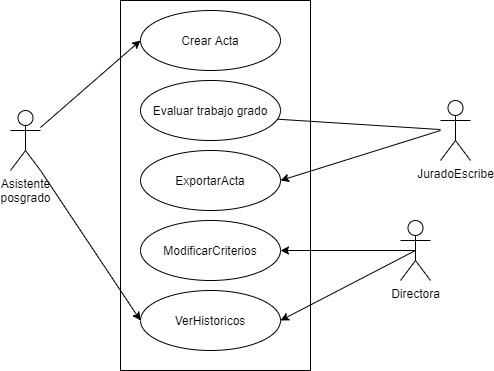

The diagram above was exported from draw.io. Its source (the exported page's mxGraphModel, read from the mxfile embedded in the PNG):
<mxGraphModel dx="826" dy="465" grid="1" gridSize="10" guides="1" tooltips="1" connect="1" arrows="1" fold="1" page="1" pageScale="1" pageWidth="827" pageHeight="1169" math="0" shadow="0">
  <root>
    <mxCell id="0" />
    <mxCell id="1" parent="0" />
    <mxCell id="2" value="" style="verticalLabelPosition=bottom;verticalAlign=top;html=1;shape=mxgraph.basic.rect;fillColor2=none;strokeWidth=1;size=20;indent=5;" vertex="1" parent="1">
      <mxGeometry x="310" y="40" width="190" height="370" as="geometry" />
    </mxCell>
    <mxCell id="3" style="rounded=0;orthogonalLoop=1;jettySize=auto;html=1;entryX=0;entryY=0.5;entryDx=0;entryDy=0;" edge="1" source="4" target="8" parent="1">
      <mxGeometry relative="1" as="geometry" />
    </mxCell>
    <mxCell id="4" value="Asistente&lt;br&gt;posgrado" style="shape=umlActor;verticalLabelPosition=bottom;verticalAlign=top;html=1;" vertex="1" parent="1">
      <mxGeometry x="200" y="150" width="30" height="60" as="geometry" />
    </mxCell>
    <mxCell id="5" value="Directora" style="shape=umlActor;verticalLabelPosition=bottom;verticalAlign=top;html=1;" vertex="1" parent="1">
      <mxGeometry x="590" y="260" width="30" height="60" as="geometry" />
    </mxCell>
    <mxCell id="6" style="edgeStyle=none;rounded=0;orthogonalLoop=1;jettySize=auto;html=1;entryX=0;entryY=0.5;entryDx=0;entryDy=0;" edge="1" source="7" target="9" parent="1">
      <mxGeometry relative="1" as="geometry" />
    </mxCell>
    <mxCell id="7" value="JuradoEscribe" style="shape=umlActor;verticalLabelPosition=bottom;verticalAlign=top;html=1;" vertex="1" parent="1">
      <mxGeometry x="630" y="140" width="30" height="60" as="geometry" />
    </mxCell>
    <mxCell id="8" value="Crear Acta" style="ellipse;whiteSpace=wrap;html=1;" vertex="1" parent="1">
      <mxGeometry x="330" y="50" width="140" height="60" as="geometry" />
    </mxCell>
    <mxCell id="9" value="Evaluar trabajo grado" style="ellipse;whiteSpace=wrap;html=1;" vertex="1" parent="1">
      <mxGeometry x="330" y="120" width="140" height="60" as="geometry" />
    </mxCell>
    <mxCell id="10" value="ExportarActa" style="ellipse;whiteSpace=wrap;html=1;" vertex="1" parent="1">
      <mxGeometry x="330" y="190" width="140" height="60" as="geometry" />
    </mxCell>
    <mxCell id="11" value="ModificarCriterios" style="ellipse;whiteSpace=wrap;html=1;" vertex="1" parent="1">
      <mxGeometry x="330" y="260" width="140" height="60" as="geometry" />
    </mxCell>
    <mxCell id="12" style="edgeStyle=none;rounded=0;orthogonalLoop=1;jettySize=auto;html=1;entryX=1;entryY=0.5;entryDx=0;entryDy=0;" edge="1" target="10" parent="1">
      <mxGeometry relative="1" as="geometry">
        <mxPoint x="630" y="170" as="sourcePoint" />
        <mxPoint x="340" y="160" as="targetPoint" />
      </mxGeometry>
    </mxCell>
    <mxCell id="13" style="edgeStyle=none;rounded=0;orthogonalLoop=1;jettySize=auto;html=1;entryX=1;entryY=0.5;entryDx=0;entryDy=0;exitX=0.5;exitY=0.5;exitDx=0;exitDy=0;exitPerimeter=0;" edge="1" source="5" target="11" parent="1">
      <mxGeometry relative="1" as="geometry">
        <mxPoint x="150" y="190" as="sourcePoint" />
        <mxPoint x="340" y="230" as="targetPoint" />
      </mxGeometry>
    </mxCell>
    <mxCell id="14" value="VerHistoricos" style="ellipse;whiteSpace=wrap;html=1;" vertex="1" parent="1">
      <mxGeometry x="330" y="330" width="140" height="60" as="geometry" />
    </mxCell>
    <mxCell id="15" style="edgeStyle=none;rounded=0;orthogonalLoop=1;jettySize=auto;html=1;entryX=1;entryY=0.5;entryDx=0;entryDy=0;exitX=0.5;exitY=0.5;exitDx=0;exitDy=0;exitPerimeter=0;" edge="1" source="5" target="14" parent="1">
      <mxGeometry relative="1" as="geometry">
        <mxPoint x="615" y="300" as="sourcePoint" />
        <mxPoint x="480" y="300" as="targetPoint" />
      </mxGeometry>
    </mxCell>
    <mxCell id="16" style="edgeStyle=none;rounded=0;orthogonalLoop=1;jettySize=auto;html=1;entryX=0;entryY=0.5;entryDx=0;entryDy=0;exitX=1;exitY=1;exitDx=0;exitDy=0;exitPerimeter=0;" edge="1" source="4" target="14" parent="1">
      <mxGeometry relative="1" as="geometry">
        <mxPoint x="140" y="70" as="sourcePoint" />
        <mxPoint x="480" y="370" as="targetPoint" />
      </mxGeometry>
    </mxCell>
  </root>
</mxGraphModel>